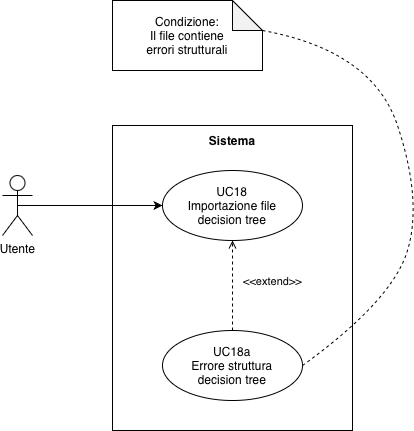

The diagram above was exported from draw.io. Its source (the exported page's mxGraphModel, read from the mxfile embedded in the PNG):
<mxGraphModel dx="1010" dy="520" grid="1" gridSize="10" guides="1" tooltips="1" connect="1" arrows="1" fold="1" page="1" pageScale="1.5" pageWidth="1169" pageHeight="826" background="none" math="0" shadow="0">
  <root>
    <mxCell id="0" style=";html=1;" />
    <mxCell id="1" parent="0" style=";html=1;" />
    <mxCell id="Dpyn8Ul-Cd2oidkKyY5S-1" parent="1" style="rounded=0;whiteSpace=wrap;html=1;" value="" vertex="1">
      <mxGeometry height="305" width="240" x="670" y="475" as="geometry" />
    </mxCell>
    <mxCell id="Dpyn8Ul-Cd2oidkKyY5S-5" parent="1" style="shape=umlActor;verticalLabelPosition=bottom;verticalAlign=top;html=1;" value="Utente" vertex="1">
      <mxGeometry height="60" width="30" x="560" y="525" as="geometry" />
    </mxCell>
    <mxCell id="Dpyn8Ul-Cd2oidkKyY5S-6" parent="1" style="ellipse;whiteSpace=wrap;html=1;" value="&lt;div&gt;UC18&lt;/div&gt;&lt;div&gt;Importazione file&lt;/div&gt;&lt;div&gt;decision tree&lt;/div&gt;" vertex="1">
      <mxGeometry height="70" width="140" x="720" y="520" as="geometry" />
    </mxCell>
    <mxCell id="Dpyn8Ul-Cd2oidkKyY5S-11" edge="1" parent="1" source="Dpyn8Ul-Cd2oidkKyY5S-5" style="endArrow=classic;html=1;rounded=0;exitX=0.5;exitY=0.5;exitDx=0;exitDy=0;exitPerimeter=0;entryX=0;entryY=0.5;entryDx=0;entryDy=0;endFill=1;" target="Dpyn8Ul-Cd2oidkKyY5S-6" value="">
      <mxGeometry height="50" relative="1" width="50" as="geometry">
        <mxPoint x="810" y="580" as="sourcePoint" />
        <mxPoint x="860" y="530" as="targetPoint" />
      </mxGeometry>
    </mxCell>
    <mxCell id="Dpyn8Ul-Cd2oidkKyY5S-12" parent="1" style="text;html=1;whiteSpace=wrap;strokeColor=none;fillColor=none;align=center;verticalAlign=middle;rounded=0;fontStyle=1" value="Sistema" vertex="1">
      <mxGeometry height="30" width="60" x="760" y="475" as="geometry" />
    </mxCell>
    <mxCell id="Dpyn8Ul-Cd2oidkKyY5S-14" parent="1" style="ellipse;whiteSpace=wrap;html=1;" value="&lt;div&gt;UC18a&lt;/div&gt;&lt;div&gt;Errore struttura&lt;/div&gt;&lt;div&gt;decision tree&lt;/div&gt;" vertex="1">
      <mxGeometry height="70" width="140" x="720" y="680" as="geometry" />
    </mxCell>
    <mxCell id="Dpyn8Ul-Cd2oidkKyY5S-16" edge="1" parent="1" source="Dpyn8Ul-Cd2oidkKyY5S-14" style="html=1;verticalAlign=bottom;labelBackgroundColor=none;endArrow=open;endFill=0;dashed=1;rounded=0;exitX=0.5;exitY=0;exitDx=0;exitDy=0;entryX=0.5;entryY=1;entryDx=0;entryDy=0;" target="Dpyn8Ul-Cd2oidkKyY5S-6" value="&amp;lt;&amp;lt;extend&amp;gt;&amp;gt;">
      <mxGeometry relative="1" width="160" x="-0.1111" y="-40" as="geometry">
        <mxPoint as="offset" />
        <mxPoint x="770" y="620" as="sourcePoint" />
        <mxPoint x="930" y="620" as="targetPoint" />
      </mxGeometry>
    </mxCell>
    <mxCell id="Dpyn8Ul-Cd2oidkKyY5S-17" parent="1" style="shape=note;whiteSpace=wrap;html=1;backgroundOutline=1;darkOpacity=0.05;" value="Condizione:&lt;div&gt;Il file contiene&lt;/div&gt;&lt;div&gt;errori strutturali&lt;/div&gt;" vertex="1">
      <mxGeometry height="70" width="150" x="670" y="350" as="geometry" />
    </mxCell>
    <mxCell id="Dpyn8Ul-Cd2oidkKyY5S-18" edge="1" parent="1" source="Dpyn8Ul-Cd2oidkKyY5S-14" style="curved=1;endArrow=none;html=1;rounded=0;exitX=1;exitY=0.5;exitDx=0;exitDy=0;entryX=0;entryY=0;entryDx=150;entryDy=30;entryPerimeter=0;dashed=1;endFill=0;" target="Dpyn8Ul-Cd2oidkKyY5S-17" value="">
      <mxGeometry height="50" relative="1" width="50" as="geometry">
        <Array as="points">
          <mxPoint x="950" y="650" />
          <mxPoint x="980" y="550" />
          <mxPoint x="930" y="400" />
        </Array>
        <mxPoint x="720" y="717.5" as="sourcePoint" />
        <mxPoint x="670" y="392.5" as="targetPoint" />
      </mxGeometry>
    </mxCell>
  </root>
</mxGraphModel>